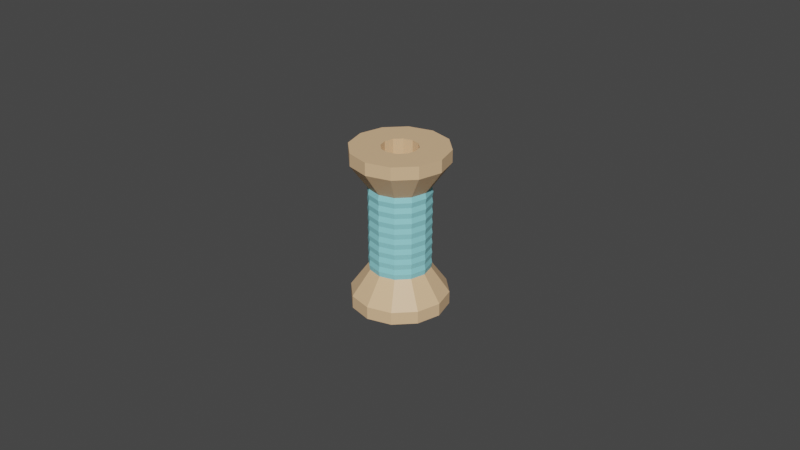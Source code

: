 # Source: BLEND_Environment_Spool.blend  (saved by Blender 2.82.7; exported with 4.5.12 LTS)
import bpy
from mathutils import Matrix  # noqa: F401  (used for matrix-valued properties, if any)

bpy.ops.wm.read_factory_settings(use_empty=True)
scene = bpy.context.scene
scene.name = 'Scene'

# ---- collections
col_collection = bpy.data.collections.new('Collection'); scene.collection.children.link(col_collection)

# ---- materials (node trees are filled in below, after node groups)
mat_spule = bpy.data.materials.new('Spule')
mat_spule.use_transparent_shadow = False
mat_faden = bpy.data.materials.new('Faden')
mat_faden.use_transparent_shadow = False

# ---- material node trees
mat_spule.use_nodes = True; mat_spule.node_tree.nodes.clear()
_N = mat_spule.node_tree.nodes; _L = mat_spule.node_tree.links
n0 = _N.new('ShaderNodeBsdfPrincipled'); n0.name = 'Principled BSDF'; n0.location = (10, 300)
n0.distribution = 'GGX'
n0.subsurface_method = 'RANDOM_WALK_SKIN'
n0.inputs[0].default_value = (0.8, 0.5238, 0.2968, 1.0)
n0.inputs[3].default_value = 1.45
n0.inputs[27].default_value = (0.0, 0.0, 0.0, 1.0)
n0.inputs[28].default_value = 1.0
n1 = _N.new('ShaderNodeOutputMaterial'); n1.name = 'Material Output'; n1.location = (300, 300)
_L.new(n0.outputs[0], n1.inputs[0])
n1.is_active_output = True
mat_faden.use_nodes = True; mat_faden.node_tree.nodes.clear()
_N = mat_faden.node_tree.nodes; _L = mat_faden.node_tree.links
n0 = _N.new('ShaderNodeBsdfPrincipled'); n0.name = 'Principled BSDF'; n0.location = (10, 300)
n0.distribution = 'GGX'
n0.subsurface_method = 'RANDOM_WALK_SKIN'
n0.inputs[0].default_value = (0.2948, 0.7546, 0.8, 1.0)
n0.inputs[3].default_value = 1.45
n0.inputs[27].default_value = (0.0, 0.0, 0.0, 1.0)
n0.inputs[28].default_value = 1.0
n1 = _N.new('ShaderNodeOutputMaterial'); n1.name = 'Material Output'; n1.location = (300, 300)
_L.new(n0.outputs[0], n1.inputs[0])
n1.is_active_output = True

# ---- world
world_world = bpy.data.worlds.new('World'); scene.world = world_world
world_world.use_nodes = True; world_world.node_tree.nodes.clear()
_N = world_world.node_tree.nodes; _L = world_world.node_tree.links
n0 = _N.new('ShaderNodeOutputWorld'); n0.name = 'World Output'; n0.location = (300, 300)
n1 = _N.new('ShaderNodeBackground'); n1.name = 'Background'; n1.location = (10, 300)
n1.inputs[0].default_value = (0.05088, 0.05088, 0.05088, 1.0)
_L.new(n1.outputs[0], n0.inputs[0])
n0.is_active_output = True
world_world.color = (0.05088, 0.05088, 0.05088)
world_world.use_sun_shadow = False
world_world.sun_shadow_jitter_overblur = 0.0

# ---- meshes
me_cone_001 = bpy.data.meshes.new('Cone.001')
me_cone_001.from_pydata([(5.12e-11, 0.009375, -0.01316), (-6.39e-10, 0.015, -0.02105), (-0.004687, 0.008119, -0.01316), (-0.0075, 0.01299, -0.02105), (-0.008119, 0.004688, -0.01316), (-0.01299, 0.0075, -0.02105), (-0.009375, -2.206e-10, -0.01316), (-0.015, -4.665e-10, -0.02105), (-0.008119, -0.004688, -0.01316), (-0.01299, -0.0075, -0.02105), (-0.004688, -0.008119, -0.01316), (-0.0075, -0.01299, -0.02105), (8.708e-10, -0.009375, -0.01316), (6.724e-10, -0.015, -0.02105), (0.004687, -0.008119, -0.01316), (0.0075, -0.01299, -0.02105), (0.008119, -0.004687, -0.01316), (0.01299, -0.0075, -0.02105), (0.009375, 3.01e-10, -0.01316), (0.015, 3.68e-10, -0.02105), (0.008119, 0.004687, -0.01316), (0.01299, 0.0075, -0.02105), (0.004688, 0.008119, -0.01316), (0.0075, 0.01299, -0.02105), (-9.841e-10, 0.015, -0.025), (-0.0075, 0.01299, -0.025), (-0.01299, 0.0075, -0.025), (-0.015, -4.665e-10, -0.025), (-0.01299, -0.0075, -0.025), (-0.0075, -0.01299, -0.025), (3.273e-10, -0.015, -0.025), (0.0075, -0.01299, -0.025), (0.01299, -0.0075, -0.025), (0.015, 3.68e-10, -0.025), (0.01299, 0.0075, -0.025), (0.0075, 0.01299, -0.025), (5.12e-11, 0.005625, -0.01316), (-0.004871, 0.002812, -0.01316), (-0.002813, 0.004871, -0.01316), (-4.406e-10, -0.005625, -0.01316), (-0.004871, -0.002812, -0.01316), (-0.002812, -0.004871, -0.01316), (0.005625, -5.67e-11, -0.01316), (0.004871, 0.002812, -0.01316), (0.004871, -0.002813, -0.01316), (0.002813, -0.004871, -0.01316), (0.002812, 0.004871, -0.01316), (-0.005625, 2.563e-10, -0.01316), (0.005625, -5.67e-11, -0.025), (0.004871, -0.002813, -0.025), (0.004871, 0.002812, -0.025), (0.002812, -0.004871, -0.025), (0.002812, 0.004871, -0.025), (-0.002813, -0.004871, -0.025), (-0.005625, 2.563e-10, -0.025), (-0.004871, -0.002812, -0.025), (-0.004871, 0.002812, -0.025), (-0.002813, 0.004871, -0.025), (-9.841e-10, 0.005625, -0.025), (-1.476e-09, -0.005625, -0.025), (4.667e-10, 0.009375, 0.01316), (6.652e-10, 0.015, 0.02105), (0.004687, 0.008119, 0.01316), (0.0075, 0.01299, 0.02105), (0.008119, 0.004688, 0.01316), (0.01299, 0.0075, 0.02105), (0.009375, -2.206e-10, 0.01316), (0.015, -4.665e-10, 0.02105), (0.008119, -0.004688, 0.01316), (0.01299, -0.0075, 0.02105), (0.004688, -0.008119, 0.01316), (0.0075, -0.01299, 0.02105), (-3.528e-10, -0.009375, 0.01316), (-6.462e-10, -0.015, 0.02105), (-0.004687, -0.008119, 0.01316), (-0.0075, -0.01299, 0.02105), (-0.008119, -0.004687, 0.01316), (-0.01299, -0.0075, 0.02105), (-0.009375, 3.01e-10, 0.01316), (-0.015, 3.68e-10, 0.02105), (-0.008119, 0.004687, 0.01316), (-0.01299, 0.0075, 0.02105), (-0.004688, 0.008119, 0.01316), (-0.0075, 0.01299, 0.02105), (7.644e-10, 0.015, 0.025), (0.0075, 0.01299, 0.025), (0.01299, 0.0075, 0.025), (0.015, -4.665e-10, 0.025), (0.01299, -0.0075, 0.025), (0.0075, -0.01299, 0.025), (-5.47e-10, -0.015, 0.025), (-0.0075, -0.01299, 0.025), (-0.01299, -0.0075, 0.025), (-0.015, 3.68e-10, 0.025), (-0.01299, 0.0075, 0.025), (-0.0075, 0.01299, 0.025), (4.667e-10, 0.005625, 0.01316), (0.004871, 0.002812, 0.01316), (0.002813, 0.004871, 0.01316), (-2.501e-11, -0.005625, 0.01316), (0.004871, -0.002813, 0.01316), (0.002813, -0.004871, 0.01316), (-0.004871, -0.002812, 0.01316), (-0.005625, 2.563e-10, 0.01316), (-0.004871, 0.002812, 0.01316), (-0.002812, -0.004871, 0.01316), (-0.002813, 0.004871, 0.01316), (0.005625, -5.67e-11, 0.01316), (-0.005625, 2.563e-10, 0.025), (-0.004871, -0.002812, 0.025), (-0.004871, 0.002812, 0.025), (-0.002812, -0.004871, 0.025), (-0.002813, 0.004871, 0.025), (0.002813, -0.004871, 0.025), (0.005625, -5.67e-11, 0.025), (0.004871, -0.002813, 0.025), (0.004871, 0.002812, 0.025), (0.002813, 0.004871, 0.025), (7.644e-10, 0.005625, 0.025), (2.726e-10, -0.005625, 0.025), (-1.947e-10, 0.009375, -0.01316), (0.004687, 0.008119, -0.01316), (0.004687, 0.008119, 0.01316), (0.008119, 0.004688, -0.01316), (0.008119, 0.004688, 0.01316), (0.009375, -2.206e-10, -0.01316), (0.009375, -2.206e-10, 0.01316), (0.008119, -0.004688, -0.01316), (0.008119, -0.004688, 0.01316), (0.004688, -0.008119, -0.01316), (0.004688, -0.008119, 0.01316), (-1.014e-09, -0.009375, -0.01316), (-3.528e-10, -0.009375, 0.01316), (-0.004687, -0.008119, -0.01316), (-0.004687, -0.008119, 0.01316), (-0.008119, -0.004687, -0.01316), (-0.008119, -0.004687, 0.01316), (-0.009375, 3.01e-10, -0.01316), (-0.009375, 3.01e-10, 0.01316), (-0.008119, 0.004687, -0.01316), (-0.008119, 0.004687, 0.01316), (-0.004688, 0.008119, -0.01316), (-0.004688, 0.008119, 0.01316), (4.667e-10, 0.009375, 0.01316), (0.009375, -2.206e-10, 7.023e-09), (-0.004688, 0.008119, 7.272e-09), (0.004687, 0.008119, 6.453e-09), (-0.009375, 3.01e-10, 6.702e-09), (-6.836e-10, -0.009375, 6.862e-09), (-0.004687, -0.008119, 7.272e-09), (-0.008119, -0.004687, 6.592e-09), (0.004688, -0.008119, 6.453e-09), (-0.008119, 0.004687, 6.592e-09), (0.008119, -0.004688, 7.133e-09), (0.008119, 0.004688, 7.133e-09), (1.36e-10, 0.009375, 6.862e-09), (3.014e-10, 0.009375, 0.006579), (0.009375, -2.206e-10, 0.006579), (-0.004688, 0.008119, 0.006579), (0.004687, 0.008119, 0.006579), (-0.009375, 3.01e-10, 0.006579), (-5.182e-10, -0.009375, 0.006579), (-0.004687, -0.008119, 0.006579), (-0.008119, -0.004687, 0.006579), (0.004688, -0.008119, 0.006579), (-0.008119, 0.004687, 0.006579), (0.008119, -0.004688, 0.006579), (0.008119, 0.004688, 0.006579), (0.009375, -2.206e-10, -0.006579), (-0.004688, 0.008119, -0.006579), (0.004687, 0.008119, -0.006579), (-0.009375, 3.01e-10, -0.006579), (-8.489e-10, -0.009375, -0.006579), (-0.004687, -0.008119, -0.006579), (-0.008119, -0.004687, -0.006579), (0.004688, -0.008119, -0.006579), (-0.008119, 0.004687, -0.006579), (0.008119, -0.004688, -0.006579), (0.008119, 0.004688, -0.006579), (-2.932e-11, 0.009375, -0.006579), (5.335e-11, 0.009375, -0.003289), (0.009375, -2.206e-10, -0.003289), (-0.004688, 0.008119, -0.003289), (0.004687, 0.008119, -0.003289), (-0.009375, 3.01e-10, -0.003289), (-7.662e-10, -0.009375, -0.003289), (-0.004687, -0.008119, -0.003289), (-0.008119, -0.004687, -0.003289), (0.004688, -0.008119, -0.003289), (-0.008119, 0.004687, -0.003289), (0.008119, -0.004688, -0.003289), (0.008119, 0.004688, -0.003289), (0.009375, -2.206e-10, -0.01316), (-0.004688, 0.008119, -0.01316), (0.004687, 0.008119, -0.01316), (-0.009375, 3.01e-10, -0.01316), (-1.014e-09, -0.009375, -0.01316), (-0.004687, -0.008119, -0.01316), (-0.008119, -0.004687, -0.01316), (0.004688, -0.008119, -0.01316), (-0.008119, 0.004687, -0.01316), (0.008119, -0.004688, -0.01316), (0.008119, 0.004688, -0.01316), (-1.947e-10, 0.009375, -0.01316), (0.009375, -2.206e-10, 0.003289), (-0.004688, 0.008119, 0.003289), (0.004687, 0.008119, 0.003289), (-0.009375, 3.01e-10, 0.003289), (-6.009e-10, -0.009375, 0.003289), (-0.004687, -0.008119, 0.003289), (-0.008119, -0.004687, 0.003289), (0.004688, -0.008119, 0.003289), (-0.008119, 0.004687, 0.003289), (0.008119, -0.004688, 0.003289), (0.008119, 0.004688, 0.003289), (2.187e-10, 0.009375, 0.003289), (3.841e-10, 0.009375, 0.009868), (0.009375, -2.206e-10, 0.009868), (-0.004688, 0.008119, 0.009868), (0.004688, 0.008119, 0.009868), (-0.009375, 3.01e-10, 0.009868), (-4.355e-10, -0.009375, 0.009868), (-0.004687, -0.008119, 0.009868), (-0.008119, -0.004687, 0.009868), (0.004688, -0.008119, 0.009868), (-0.008119, 0.004687, 0.009868), (0.008119, -0.004688, 0.009868), (0.008119, 0.004688, 0.009868), (-1.12e-10, 0.009375, -0.009868), (0.009375, -2.206e-10, -0.009868), (-0.004688, 0.008119, -0.009868), (0.004687, 0.008119, -0.009868), (-0.009375, 3.01e-10, -0.009868), (-9.316e-10, -0.009375, -0.009868), (-0.004688, -0.008119, -0.009868), (-0.008119, -0.004687, -0.009868), (0.004687, -0.008119, -0.009868), (-0.008119, 0.004687, -0.009868), (0.008119, -0.004688, -0.009868), (0.008119, 0.004688, -0.009868), (1.181e-10, 0.009625, -0.008224), (0.009625, -2.389e-10, -0.008224), (-0.004813, 0.008336, -0.008224), (0.004813, 0.008336, -0.008224), (-0.009625, 2.817e-10, -0.008224), (-1.063e-09, -0.009625, -0.008224), (-0.004813, -0.008336, -0.008224), (-0.008336, -0.004813, -0.008224), (0.004813, -0.008336, -0.008224), (-0.008336, 0.004813, -0.008224), (0.008336, -0.004813, -0.008224), (0.008336, 0.004813, -0.008224), (0.009635, -2.396e-10, -0.01151), (-0.004817, 0.008344, -0.01151), (0.004817, 0.008344, -0.01151), (-0.009635, 2.81e-10, -0.01151), (-1.103e-09, -0.009635, -0.01151), (-0.004817, -0.008344, -0.01151), (-0.008344, -0.004817, -0.01151), (0.004817, -0.008344, -0.01151), (-0.008344, 0.004817, -0.01151), (0.008344, -0.004817, -0.01151), (0.008344, 0.004817, -0.01151), (9.121e-11, 0.009635, -0.01151), (0.00964, -2.4e-10, -0.004934), (-0.00482, 0.008348, -0.004934), (0.00482, 0.008348, -0.004934), (-0.00964, 2.806e-10, -0.004934), (-1.04e-09, -0.00964, -0.004934), (-0.00482, -0.008348, -0.004934), (-0.008348, -0.00482, -0.004934), (0.00482, -0.008348, -0.004934), (-0.008348, 0.00482, -0.004934), (0.008348, -0.00482, -0.004934), (0.008348, 0.00482, -0.004934), (2.355e-10, 0.00964, -0.004934), (2.966e-10, 0.009628, -0.001645), (0.009628, -2.392e-10, -0.001645), (-0.004814, 0.008338, -0.001645), (0.004814, 0.008338, -0.001645), (-0.009628, 2.815e-10, -0.001645), (-9.946e-10, -0.009628, -0.001645), (-0.004814, -0.008338, -0.001645), (-0.008338, -0.004814, -0.001645), (0.004814, -0.008338, -0.001645), (-0.008338, 0.004814, -0.001645), (0.008338, -0.004814, -0.001645), (0.008338, 0.004814, -0.001645), (0.009606, -2.376e-10, 0.001645), (-0.004803, 0.008319, 0.001645), (0.004803, 0.008319, 0.001645), (-0.009606, 2.832e-10, 0.001645), (-7.709e-10, -0.009606, 0.001645), (-0.004803, -0.008319, 0.001645), (-0.008319, -0.004803, 0.001645), (0.004803, -0.008319, 0.001645), (-0.008319, 0.004803, 0.001645), (0.008319, -0.004803, 0.001645), (0.008319, 0.004803, 0.001645), (3.826e-10, 0.009606, 0.001645), (4.553e-10, 0.009654, 0.004934), (0.009654, -2.41e-10, 0.004934), (-0.004827, 0.00836, 0.004934), (0.004827, 0.00836, 0.004934), (-0.009654, 2.795e-10, 0.004934), (-7.668e-10, -0.009654, 0.004934), (-0.004827, -0.00836, 0.004934), (-0.00836, -0.004827, 0.004934), (0.004827, -0.00836, 0.004934), (-0.00836, 0.004827, 0.004934), (0.00836, -0.004827, 0.004934), (0.00836, 0.004827, 0.004934), (0.009659, -2.414e-10, 0.008224), (-0.004829, 0.008365, 0.008224), (0.004829, 0.008365, 0.008224), (-0.009659, 2.792e-10, 0.008224), (-7.408e-10, -0.009659, 0.008224), (-0.004829, -0.008365, 0.008224), (-0.008365, -0.004829, 0.008224), (0.004829, -0.008365, 0.008224), (-0.008365, 0.004829, 0.008224), (0.008365, -0.004829, 0.008224), (0.008365, 0.004829, 0.008224), (5.671e-10, 0.009659, 0.008224), (6.187e-10, 0.009695, 0.01151), (0.009695, -2.441e-10, 0.01151), (-0.004847, 0.008396, 0.01151), (0.004847, 0.008396, 0.01151), (-0.009695, 2.764e-10, 0.01151), (-7.519e-10, -0.009695, 0.01151), (-0.004847, -0.008396, 0.01151), (-0.008396, -0.004847, 0.01151), (0.004847, -0.008396, 0.01151), (-0.008396, 0.004847, 0.01151), (0.008396, -0.004847, 0.01151), (0.008396, 0.004847, 0.01151)], [], [(0, 1, 3, 2), (2, 3, 5, 4), (4, 5, 7, 6), (6, 7, 9, 8), (8, 9, 11, 10), (10, 11, 13, 12), (12, 13, 15, 14), (14, 15, 17, 16), (16, 17, 19, 18), (18, 19, 21, 20), (17, 15, 31, 32), (20, 21, 23, 22), (22, 23, 1, 0), (38, 2, 4, 6, 8, 10, 12, 14, 45, 39, 41, 40, 47, 37), (45, 14, 16, 18, 20, 22, 0, 2, 38, 36, 46, 43, 42, 44), (50, 34, 33, 32, 31, 30, 29, 28, 27, 26, 56, 54, 55, 53, 59, 51, 49, 48), (56, 26, 25, 24, 35, 34, 50, 52, 58, 57), (15, 13, 30, 31), (13, 11, 29, 30), (11, 9, 28, 29), (9, 7, 27, 28), (1, 23, 35, 24), (3, 1, 24, 25), (7, 5, 26, 27), (23, 21, 34, 35), (5, 3, 25, 26), (21, 19, 33, 34), (19, 17, 32, 33), (52, 46, 36, 58), (50, 43, 46, 52), (48, 42, 43, 50), (49, 44, 42, 48), (45, 44, 49, 51), (39, 45, 51, 59), (41, 39, 59, 53), (40, 41, 53, 55), (47, 40, 55, 54), (37, 47, 54, 56), (38, 37, 56, 57), (58, 36, 38, 57), (60, 61, 63, 62), (62, 63, 65, 64), (64, 65, 67, 66), (66, 67, 69, 68), (68, 69, 71, 70), (70, 71, 73, 72), (72, 73, 75, 74), (74, 75, 77, 76), (76, 77, 79, 78), (78, 79, 81, 80), (77, 75, 91, 92), (80, 81, 83, 82), (82, 83, 61, 60), (98, 62, 64, 66, 68, 70, 72, 74, 105, 99, 101, 100, 107, 97), (105, 74, 76, 78, 80, 82, 60, 62, 98, 96, 106, 104, 103, 102), (110, 94, 93, 92, 91, 90, 89, 88, 87, 86, 116, 114, 115, 113, 119, 111, 109, 108), (116, 86, 85, 84, 95, 94, 110, 112, 118, 117), (75, 73, 90, 91), (73, 71, 89, 90), (71, 69, 88, 89), (69, 67, 87, 88), (61, 83, 95, 84), (63, 61, 84, 85), (67, 65, 86, 87), (83, 81, 94, 95), (65, 63, 85, 86), (81, 79, 93, 94), (79, 77, 92, 93), (118, 96, 98, 117), (117, 98, 97, 116), (97, 107, 114, 116), (107, 100, 115, 114), (100, 101, 113, 115), (101, 99, 119, 113), (99, 105, 111, 119), (111, 105, 102, 109), (109, 102, 103, 108), (108, 103, 104, 110), (110, 104, 106, 112), (112, 106, 96, 118), (324, 143, 122, 327), (327, 122, 124, 335), (335, 124, 126, 325), (325, 126, 128, 334), (334, 128, 130, 332), (332, 130, 132, 329), (329, 132, 134, 330), (330, 134, 136, 331), (331, 136, 138, 328), (328, 138, 140, 333), (122, 143, 142, 140, 138, 136, 134, 132, 130, 128, 126, 124), (333, 140, 142, 326), (326, 142, 143, 324), (120, 121, 123, 125, 127, 129, 131, 133, 135, 137, 139, 141), (278, 145, 155, 276), (285, 152, 145, 278), (280, 147, 152, 285), (283, 150, 147, 280), (282, 149, 150, 283), (281, 148, 149, 282), (284, 151, 148, 281), (286, 153, 151, 284), (277, 144, 153, 286), (287, 154, 144, 277), (279, 146, 154, 287), (276, 155, 146, 279), (302, 158, 156, 300), (309, 165, 158, 302), (304, 160, 165, 309), (307, 163, 160, 304), (306, 162, 163, 307), (305, 161, 162, 306), (308, 164, 161, 305), (310, 166, 164, 308), (301, 157, 166, 310), (311, 167, 157, 301), (303, 159, 167, 311), (300, 156, 159, 303), (240, 179, 170, 243), (243, 170, 178, 251), (251, 178, 168, 241), (241, 168, 177, 250), (250, 177, 175, 248), (248, 175, 172, 245), (245, 172, 173, 246), (246, 173, 174, 247), (247, 174, 171, 244), (244, 171, 176, 249), (249, 176, 169, 242), (242, 169, 179, 240), (275, 180, 183, 266), (266, 183, 191, 274), (274, 191, 181, 264), (264, 181, 190, 273), (273, 190, 188, 271), (271, 188, 185, 268), (268, 185, 186, 269), (269, 186, 187, 270), (270, 187, 184, 267), (267, 184, 189, 272), (272, 189, 182, 265), (265, 182, 180, 275), (141, 193, 203, 120), (139, 200, 193, 141), (137, 195, 200, 139), (135, 198, 195, 137), (133, 197, 198, 135), (131, 196, 197, 133), (129, 199, 196, 131), (127, 201, 199, 129), (125, 192, 201, 127), (123, 202, 192, 125), (121, 194, 202, 123), (120, 203, 194, 121), (299, 215, 206, 290), (290, 206, 214, 298), (298, 214, 204, 288), (288, 204, 213, 297), (297, 213, 211, 295), (295, 211, 208, 292), (292, 208, 209, 293), (293, 209, 210, 294), (294, 210, 207, 291), (291, 207, 212, 296), (296, 212, 205, 289), (289, 205, 215, 299), (313, 218, 216, 323), (320, 225, 218, 313), (315, 220, 225, 320), (318, 223, 220, 315), (317, 222, 223, 318), (316, 221, 222, 317), (319, 224, 221, 316), (321, 226, 224, 319), (312, 217, 226, 321), (322, 227, 217, 312), (314, 219, 227, 322), (323, 216, 219, 314), (253, 230, 228, 263), (260, 237, 230, 253), (255, 232, 237, 260), (258, 235, 232, 255), (257, 234, 235, 258), (256, 233, 234, 257), (259, 236, 233, 256), (261, 238, 236, 259), (252, 229, 238, 261), (262, 239, 229, 252), (254, 231, 239, 262), (263, 228, 231, 254), (230, 242, 240, 228), (237, 249, 242, 230), (232, 244, 249, 237), (235, 247, 244, 232), (234, 246, 247, 235), (233, 245, 246, 234), (236, 248, 245, 233), (238, 250, 248, 236), (229, 241, 250, 238), (239, 251, 241, 229), (231, 243, 251, 239), (228, 240, 243, 231), (203, 263, 254, 194), (194, 254, 262, 202), (202, 262, 252, 192), (192, 252, 261, 201), (201, 261, 259, 199), (199, 259, 256, 196), (196, 256, 257, 197), (197, 257, 258, 198), (198, 258, 255, 195), (195, 255, 260, 200), (200, 260, 253, 193), (193, 253, 263, 203), (169, 265, 275, 179), (176, 272, 265, 169), (171, 267, 272, 176), (174, 270, 267, 171), (173, 269, 270, 174), (172, 268, 269, 173), (175, 271, 268, 172), (177, 273, 271, 175), (168, 264, 273, 177), (178, 274, 264, 168), (170, 266, 274, 178), (179, 275, 266, 170), (180, 276, 279, 183), (183, 279, 287, 191), (191, 287, 277, 181), (181, 277, 286, 190), (190, 286, 284, 188), (188, 284, 281, 185), (185, 281, 282, 186), (186, 282, 283, 187), (187, 283, 280, 184), (184, 280, 285, 189), (189, 285, 278, 182), (182, 278, 276, 180), (145, 289, 299, 155), (152, 296, 289, 145), (147, 291, 296, 152), (150, 294, 291, 147), (149, 293, 294, 150), (148, 292, 293, 149), (151, 295, 292, 148), (153, 297, 295, 151), (144, 288, 297, 153), (154, 298, 288, 144), (146, 290, 298, 154), (155, 299, 290, 146), (215, 300, 303, 206), (206, 303, 311, 214), (214, 311, 301, 204), (204, 301, 310, 213), (213, 310, 308, 211), (211, 308, 305, 208), (208, 305, 306, 209), (209, 306, 307, 210), (210, 307, 304, 207), (207, 304, 309, 212), (212, 309, 302, 205), (205, 302, 300, 215), (156, 323, 314, 159), (159, 314, 322, 167), (167, 322, 312, 157), (157, 312, 321, 166), (166, 321, 319, 164), (164, 319, 316, 161), (161, 316, 317, 162), (162, 317, 318, 163), (163, 318, 315, 160), (160, 315, 320, 165), (165, 320, 313, 158), (158, 313, 323, 156), (218, 326, 324, 216), (225, 333, 326, 218), (220, 328, 333, 225), (223, 331, 328, 220), (222, 330, 331, 223), (221, 329, 330, 222), (224, 332, 329, 221), (226, 334, 332, 224), (217, 325, 334, 226), (227, 335, 325, 217), (219, 327, 335, 227), (216, 324, 327, 219)])
me_cone_001.polygons.foreach_set('material_index', [0, 0, 0, 0, 0, 0, 0, 0, 0, 0, 0, 0, 0, 0, 0, 0, 0, 0, 0, 0, 0, 0, 0, 0, 0, 0, 0, 0, 0, 0, 0, 0, 0, 0, 0, 0, 0, 0, 0, 0, 0, 0, 0, 0, 0, 0, 0, 0, 0, 0, 0, 0, 0, 0, 0, 0, 0, 0, 0, 0, 0, 0, 0, 0, 0, 0, 0, 0, 0, 0, 0, 0, 0, 0, 0, 0, 0, 0, 0, 0, 1, 1, 1, 1, 1, 1, 1, 1, 1, 1, 0, 1, 1, 0, 1, 1, 1, 1, 1, 1, 1, 1, 1, 1, 1, 1, 1, 1, 1, 1, 1, 1, 1, 1, 1, 1, 1, 1, 1, 1, 1, 1, 1, 1, 1, 1, 1, 1, 1, 1, 1, 1, 1, 1, 1, 1, 1, 1, 1, 1, 1, 1, 1, 1, 1, 1, 0, 0, 0, 0, 0, 0, 0, 0, 1, 1, 1, 1, 1, 1, 1, 1, 1, 1, 1, 1, 1, 1, 1, 1, 1, 1, 1, 1, 1, 1, 1, 1, 1, 1, 1, 1, 1, 1, 1, 1, 1, 1, 1, 1, 1, 1, 1, 1, 1, 1, 1, 1, 1, 1, 1, 1, 1, 1, 1, 1, 1, 1, 1, 1, 1, 1, 1, 1, 1, 1, 1, 1, 1, 1, 1, 1, 1, 1, 1, 1, 1, 1, 1, 1, 1, 1, 1, 1, 1, 1, 1, 1, 1, 1, 1, 1, 1, 1, 1, 1, 1, 1, 1, 1, 1, 1, 1, 1, 1, 1, 1, 1, 1, 1, 1, 1, 1, 1, 1, 1, 1, 1, 1, 1, 1, 1, 1, 1, 1, 1, 1, 1, 1, 1, 1, 1, 1, 1, 1, 1])
_uv = me_cone_001.uv_layers.new(name='UVMap')
_uv.uv.foreach_set('vector', [1.0, 0.5, 1.0, 1.0, 0.9167, 1.0, 0.9167, 0.5, 0.9167, 0.5, 0.9167, 1.0, 0.8333, 1.0, 0.8333, 0.5, 0.8333, 0.5, 0.8333, 1.0, 0.75, 1.0, 0.75, 0.5, 0.75, 0.5, 0.75, 1.0, 0.6667, 1.0, 0.6667, 0.5, 0.6667, 0.5, 0.6667, 1.0, 0.5833, 1.0, 0.5833, 0.5, 0.5833, 0.5, 0.5833, 1.0, 0.5, 1.0, 0.5, 0.5, 0.5, 0.5, 0.5, 1.0, 0.4167, 1.0, 0.4167, 0.5, 0.4167, 0.5, 0.4167, 1.0, 0.3333, 1.0, 0.3333, 0.5, 0.3333, 0.5, 0.3333, 1.0, 0.25, 1.0, 0.25, 0.5, 0.25, 0.5, 0.25, 1.0, 0.1667, 1.0, 0.1667, 0.5, 0.3333, 1.0, 0.4167, 1.0, 0.4167, 1.0, 0.3333, 1.0, 0.1667, 0.5, 0.1667, 1.0, 0.08333, 1.0, 0.08333, 0.5, 0.08333, 0.5, 0.08333, 1.0, 7.451e-08, 1.0, 7.451e-08, 0.5, 0.822, 0.3747, 0.87, 0.4578, 0.9578, 0.37, 0.99, 0.25, 0.9578, 0.13, 0.87, 0.04215, 0.75, 0.01, 0.63, 0.04215, 0.678, 0.1253, 0.75, 0.106, 0.822, 0.1253, 0.8747, 0.178, 0.894, 0.25, 0.8747, 0.322, 0.678, 0.1253, 0.63, 0.04215, 0.5422, 0.13, 0.51, 0.25, 0.5422, 0.37, 0.63, 0.4578, 0.75, 0.49, 0.87, 0.4578, 0.822, 0.3747, 0.75, 0.394, 0.678, 0.3747, 0.6253, 0.322, 0.606, 0.25, 0.6253, 0.178, 0.1721, 0.295, 0.04215, 0.37, 0.01, 0.25, 0.04215, 0.13, 0.13, 0.04215, 0.25, 0.01, 0.37, 0.04215, 0.4578, 0.13, 0.49, 0.25, 0.4578, 0.37, 0.3279, 0.295, 0.34, 0.25, 0.3279, 0.205, 0.295, 0.1721, 0.25, 0.16, 0.205, 0.1721, 0.1721, 0.205, 0.16, 0.25, 0.3279, 0.295, 0.4578, 0.37, 0.37, 0.4578, 0.25, 0.49, 0.13, 0.4578, 0.04215, 0.37, 0.1721, 0.295, 0.205, 0.3279, 0.25, 0.34, 0.295, 0.3279, 0.4167, 1.0, 0.5, 1.0, 0.5, 1.0, 0.4167, 1.0, 0.5, 1.0, 0.5833, 1.0, 0.5833, 1.0, 0.5, 1.0, 0.5833, 1.0, 0.6667, 1.0, 0.6667, 1.0, 0.5833, 1.0, 0.6667, 1.0, 0.75, 1.0, 0.75, 1.0, 0.6667, 1.0, 7.451e-08, 1.0, 0.08333, 1.0, 0.08333, 1.0, 7.451e-08, 1.0, 0.9167, 1.0, 1.0, 1.0, 1.0, 1.0, 0.9167, 1.0, 0.75, 1.0, 0.8333, 1.0, 0.8333, 1.0, 0.75, 1.0, 0.08333, 1.0, 0.1667, 1.0, 0.1667, 1.0, 0.08333, 1.0, 0.8333, 1.0, 0.9167, 1.0, 0.9167, 1.0, 0.8333, 1.0, 0.1667, 1.0, 0.25, 1.0, 0.25, 1.0, 0.1667, 1.0, 0.25, 1.0, 0.3333, 1.0, 0.3333, 1.0, 0.25, 1.0, 0.9167, 0.5125, 0.9167, 0.625, 1.0, 0.625, 1.0, 0.5125, 0.9167, 0.5125, 0.9167, 0.625, 0.9167, 0.625, 0.9167, 0.5125, 0.75, 0.5125, 0.75, 0.625, 0.8333, 0.625, 0.8333, 0.5125, 0.6667, 0.5125, 0.6667, 0.625, 0.75, 0.625, 0.75, 0.5125, 0.6667, 0.625, 0.6667, 0.625, 0.6667, 0.5125, 0.6667, 0.5125, 0.5, 0.625, 0.5833, 0.625, 0.5833, 0.5125, 0.5, 0.5125, 0.4167, 0.625, 0.5, 0.625, 0.5, 0.5125, 0.4167, 0.5125, 0.4167, 0.625, 0.4167, 0.625, 0.4167, 0.5125, 0.4167, 0.5125, 0.25, 0.625, 0.3333, 0.625, 0.3333, 0.5125, 0.25, 0.5125, 0.1667, 0.625, 0.25, 0.625, 0.25, 0.5125, 0.1667, 0.5125, 0.1667, 0.625, 0.1667, 0.625, 0.1667, 0.5125, 0.1667, 0.5125, 7.451e-08, 0.5125, 7.451e-08, 0.625, 0.08333, 0.625, 0.08333, 0.5125, 1.0, 0.5, 1.0, 1.0, 0.9167, 1.0, 0.9167, 0.5, 0.9167, 0.5, 0.9167, 1.0, 0.8333, 1.0, 0.8333, 0.5, 0.8333, 0.5, 0.8333, 1.0, 0.75, 1.0, 0.75, 0.5, 0.75, 0.5, 0.75, 1.0, 0.6667, 1.0, 0.6667, 0.5, 0.6667, 0.5, 0.6667, 1.0, 0.5833, 1.0, 0.5833, 0.5, 0.5833, 0.5, 0.5833, 1.0, 0.5, 1.0, 0.5, 0.5, 0.5, 0.5, 0.5, 1.0, 0.4167, 1.0, 0.4167, 0.5, 0.4167, 0.5, 0.4167, 1.0, 0.3333, 1.0, 0.3333, 0.5, 0.3333, 0.5, 0.3333, 1.0, 0.25, 1.0, 0.25, 0.5, 0.25, 0.5, 0.25, 1.0, 0.1667, 1.0, 0.1667, 0.5, 0.3333, 1.0, 0.4167, 1.0, 0.4167, 1.0, 0.3333, 1.0, 0.1667, 0.5, 0.1667, 1.0, 0.08333, 1.0, 0.08333, 0.5, 0.08333, 0.5, 0.08333, 1.0, 7.451e-08, 1.0, 7.451e-08, 0.5, 0.822, 0.3747, 0.87, 0.4578, 0.9578, 0.37, 0.99, 0.25, 0.9578, 0.13, 0.87, 0.04215, 0.75, 0.01, 0.63, 0.04215, 0.678, 0.1253, 0.75, 0.106, 0.822, 0.1253, 0.8747, 0.178, 0.894, 0.25, 0.8747, 0.322, 0.678, 0.1253, 0.63, 0.04215, 0.5422, 0.13, 0.51, 0.25, 0.5422, 0.37, 0.63, 0.4578, 0.75, 0.49, 0.87, 0.4578, 0.822, 0.3747, 0.75, 0.394, 0.678, 0.3747, 0.6253, 0.322, 0.606, 0.25, 0.6253, 0.178, 0.1721, 0.295, 0.04215, 0.37, 0.01, 0.25, 0.04215, 0.13, 0.13, 0.04215, 0.25, 0.01, 0.37, 0.04215, 0.4578, 0.13, 0.49, 0.25, 0.4578, 0.37, 0.3279, 0.295, 0.34, 0.25, 0.3279, 0.205, 0.295, 0.1721, 0.25, 0.16, 0.205, 0.1721, 0.1721, 0.205, 0.16, 0.25, 0.3279, 0.295, 0.4578, 0.37, 0.37, 0.4578, 0.25, 0.49, 0.13, 0.4578, 0.04215, 0.37, 0.1721, 0.295, 0.205, 0.3279, 0.25, 0.34, 0.295, 0.3279, 0.4167, 1.0, 0.5, 1.0, 0.5, 1.0, 0.4167, 1.0, 0.5, 1.0, 0.5833, 1.0, 0.5833, 1.0, 0.5, 1.0, 0.5833, 1.0, 0.6667, 1.0, 0.6667, 1.0, 0.5833, 1.0, 0.6667, 1.0, 0.75, 1.0, 0.75, 1.0, 0.6667, 1.0, 7.451e-08, 1.0, 0.08333, 1.0, 0.08333, 1.0, 7.451e-08, 1.0, 0.9167, 1.0, 1.0, 1.0, 1.0, 1.0, 0.9167, 1.0, 0.75, 1.0, 0.8333, 1.0, 0.8333, 1.0, 0.75, 1.0, 0.08333, 1.0, 0.1667, 1.0, 0.1667, 1.0, 0.08333, 1.0, 0.8333, 1.0, 0.9167, 1.0, 0.9167, 1.0, 0.8333, 1.0, 0.1667, 1.0, 0.25, 1.0, 0.25, 1.0, 0.1667, 1.0, 0.25, 1.0, 0.3333, 1.0, 0.3333, 1.0, 0.25, 1.0, 1.0, 0.9875, 1.0, 0.875, 0.9167, 0.875, 0.9167, 0.9875, 0.9167, 0.9875, 0.9167, 0.875, 0.8333, 0.875, 0.8333, 0.9875, 0.8333, 0.875, 0.75, 0.875, 0.75, 0.9875, 0.8333, 0.9875, 0.75, 0.875, 0.6667, 0.875, 0.6667, 0.9875, 0.75, 0.9875, 0.6667, 0.875, 0.5833, 0.875, 0.5833, 0.9875, 0.6667, 0.9875, 0.5833, 0.875, 0.5, 0.875, 0.5, 0.9875, 0.5833, 0.9875, 0.5, 0.875, 0.4167, 0.875, 0.4167, 0.9875, 0.5, 0.9875, 0.4167, 0.9875, 0.4167, 0.875, 0.3333, 0.875, 0.3333, 0.9875, 0.3333, 0.9875, 0.3333, 0.875, 0.25, 0.875, 0.25, 0.9875, 0.25, 0.9875, 0.25, 0.875, 0.1667, 0.875, 0.1667, 0.9875, 0.1667, 0.9875, 0.1667, 0.875, 0.08333, 0.875, 0.08333, 0.9875, 0.08333, 0.9875, 0.08333, 0.875, 7.451e-08, 0.875, 7.451e-08, 0.9875, 1.0, 0.9688, 1.0, 1.0, 0.9167, 1.0, 0.9167, 0.9688, 0.9167, 0.9688, 0.9167, 1.0, 0.8333, 1.0, 0.8333, 0.9688, 0.8333, 0.9688, 0.8333, 1.0, 0.75, 1.0, 0.75, 0.9688, 0.75, 0.9688, 0.75, 1.0, 0.6667, 1.0, 0.6667, 0.9688, 0.6667, 0.9688, 0.6667, 1.0, 0.5833, 1.0, 0.5833, 0.9688, 0.5833, 0.9688, 0.5833, 1.0, 0.5, 1.0, 0.5, 0.9688, 0.5, 0.9688, 0.5, 1.0, 0.4167, 1.0, 0.4167, 0.9688, 0.4167, 0.9688, 0.4167, 1.0, 0.3333, 1.0, 0.3333, 0.9688, 0.3333, 0.9688, 0.3333, 1.0, 0.25, 1.0, 0.25, 0.9688, 0.25, 0.9688, 0.25, 1.0, 0.1667, 1.0, 0.1667, 0.9688, 0.37, 0.4578, 0.25, 0.49, 0.13, 0.4578, 0.04215, 0.37, 0.01, 0.25, 0.04215, 0.13, 0.13, 0.04215, 0.25, 0.01, 0.37, 0.04215, 0.4578, 0.13, 0.49, 0.25, 0.4578, 0.37, 0.1667, 0.9688, 0.1667, 1.0, 0.08333, 1.0, 0.08333, 0.9688, 0.08333, 0.9688, 0.08333, 1.0, 7.451e-08, 1.0, 7.451e-08, 0.9688, 0.75, 0.49, 0.87, 0.4578, 0.9578, 0.37, 0.99, 0.25, 0.9578, 0.13, 0.87, 0.04215, 0.75, 0.01, 0.63, 0.04215, 0.5422, 0.13, 0.51, 0.25, 0.5422, 0.37, 0.63, 0.4578, 0.08333, 0.7188, 0.08333, 0.75, 7.451e-08, 0.75, 7.451e-08, 0.7188, 0.1667, 0.7188, 0.1667, 0.75, 0.08333, 0.75, 0.08333, 0.7188, 0.25, 0.7188, 0.25, 0.75, 0.1667, 0.75, 0.1667, 0.7188, 0.3333, 0.7188, 0.3333, 0.75, 0.25, 0.75, 0.25, 0.7188, 0.4167, 0.7188, 0.4167, 0.75, 0.3333, 0.75, 0.3333, 0.7188, 0.5, 0.7188, 0.5, 0.75, 0.4167, 0.75, 0.4167, 0.7188, 0.5833, 0.7187, 0.5833, 0.75, 0.5, 0.75, 0.5, 0.7188, 0.6667, 0.7188, 0.6667, 0.75, 0.5833, 0.75, 0.5833, 0.7187, 0.75, 0.7188, 0.75, 0.75, 0.6667, 0.75, 0.6667, 0.7188, 0.8333, 0.7188, 0.8333, 0.75, 0.75, 0.75, 0.75, 0.7188, 0.9167, 0.7188, 0.9167, 0.75, 0.8333, 0.75, 0.8333, 0.7188, 1.0, 0.7188, 1.0, 0.75, 0.9167, 0.75, 0.9167, 0.7188, 0.08333, 0.8438, 0.08333, 0.875, 7.451e-08, 0.875, 7.451e-08, 0.8438, 0.1667, 0.8437, 0.1667, 0.875, 0.08333, 0.875, 0.08333, 0.8438, 0.25, 0.8437, 0.25, 0.875, 0.1667, 0.875, 0.1667, 0.8437, 0.3333, 0.8438, 0.3333, 0.875, 0.25, 0.875, 0.25, 0.8437, 0.4167, 0.8438, 0.4167, 0.875, 0.3333, 0.875, 0.3333, 0.8438, 0.5, 0.8438, 0.5, 0.875, 0.4167, 0.875, 0.4167, 0.8438, 0.5833, 0.8438, 0.5833, 0.875, 0.5, 0.875, 0.5, 0.8438, 0.6667, 0.8437, 0.6667, 0.875, 0.5833, 0.875, 0.5833, 0.8438, 0.75, 0.8437, 0.75, 0.875, 0.6667, 0.875, 0.6667, 0.8437, 0.8333, 0.8438, 0.8333, 0.875, 0.75, 0.875, 0.75, 0.8437, 0.9167, 0.8438, 0.9167, 0.875, 0.8333, 0.875, 0.8333, 0.8438, 1.0, 0.8438, 1.0, 0.875, 0.9167, 0.875, 0.9167, 0.8438, 1.0, 0.5938, 1.0, 0.625, 0.9167, 0.625, 0.9167, 0.5938, 0.9167, 0.5938, 0.9167, 0.625, 0.8333, 0.625, 0.8333, 0.5938, 0.8333, 0.5938, 0.8333, 0.625, 0.75, 0.625, 0.75, 0.5938, 0.75, 0.5938, 0.75, 0.625, 0.6667, 0.625, 0.6667, 0.5938, 0.6667, 0.5938, 0.6667, 0.625, 0.5833, 0.625, 0.5833, 0.5938, 0.5833, 0.5938, 0.5833, 0.625, 0.5, 0.625, 0.5, 0.5938, 0.5, 0.5938, 0.5, 0.625, 0.4167, 0.625, 0.4167, 0.5938, 0.4167, 0.5938, 0.4167, 0.625, 0.3333, 0.625, 0.3333, 0.5938, 0.3333, 0.5938, 0.3333, 0.625, 0.25, 0.625, 0.25, 0.5938, 0.25, 0.5938, 0.25, 0.625, 0.1667, 0.625, 0.1667, 0.5938, 0.1667, 0.5938, 0.1667, 0.625, 0.08333, 0.625, 0.08333, 0.5938, 0.08333, 0.5938, 0.08333, 0.625, 7.451e-08, 0.625, 7.497e-08, 0.5938, 1.0, 0.6562, 1.0, 0.6875, 0.9167, 0.6875, 0.9167, 0.6563, 0.9167, 0.6563, 0.9167, 0.6875, 0.8333, 0.6875, 0.8333, 0.6563, 0.8333, 0.6563, 0.8333, 0.6875, 0.75, 0.6875, 0.75, 0.6562, 0.75, 0.6562, 0.75, 0.6875, 0.6667, 0.6875, 0.6667, 0.6562, 0.6667, 0.6562, 0.6667, 0.6875, 0.5833, 0.6875, 0.5833, 0.6563, 0.5833, 0.6563, 0.5833, 0.6875, 0.5, 0.6875, 0.5, 0.6562, 0.5, 0.6562, 0.5, 0.6875, 0.4167, 0.6875, 0.4167, 0.6562, 0.4167, 0.6562, 0.4167, 0.6875, 0.3333, 0.6875, 0.3333, 0.6563, 0.3333, 0.6563, 0.3333, 0.6875, 0.25, 0.6875, 0.25, 0.6562, 0.25, 0.6562, 0.25, 0.6875, 0.1667, 0.6875, 0.1667, 0.6563, 0.1667, 0.6563, 0.1667, 0.6875, 0.08333, 0.6875, 0.08333, 0.6562, 0.08333, 0.6562, 0.08333, 0.6875, 7.451e-08, 0.6875, 7.451e-08, 0.6562, 0.08333, 0.5, 0.08333, 0.5, 7.637e-08, 0.5, 7.451e-08, 0.5, 0.1667, 0.5, 0.1667, 0.5, 0.08333, 0.5, 0.08333, 0.5, 0.25, 0.5, 0.25, 0.5, 0.1667, 0.5, 0.1667, 0.5, 0.3333, 0.5, 0.3333, 0.5, 0.25, 0.5, 0.25, 0.5, 0.4167, 0.5, 0.4167, 0.5, 0.3333, 0.5, 0.3333, 0.5, 0.5, 0.5, 0.5, 0.5, 0.4167, 0.5, 0.4167, 0.5, 0.5833, 0.5, 0.5833, 0.5, 0.5, 0.5, 0.5, 0.5, 0.6667, 0.5, 0.6667, 0.5, 0.5833, 0.5, 0.5833, 0.5, 0.75, 0.5, 0.75, 0.5, 0.6667, 0.5, 0.6667, 0.5, 0.8333, 0.5, 0.8333, 0.5, 0.75, 0.5, 0.75, 0.5, 0.9167, 0.5, 0.9167, 0.5, 0.8333, 0.5, 0.8333, 0.5, 1.0, 0.5, 1.0, 0.5, 0.9167, 0.5, 0.9167, 0.5, 1.0, 0.7812, 1.0, 0.8125, 0.9167, 0.8125, 0.9167, 0.7813, 0.9167, 0.7813, 0.9167, 0.8125, 0.8333, 0.8125, 0.8333, 0.7812, 0.8333, 0.7812, 0.8333, 0.8125, 0.75, 0.8125, 0.75, 0.7812, 0.75, 0.7812, 0.75, 0.8125, 0.6667, 0.8125, 0.6667, 0.7812, 0.6667, 0.7812, 0.6667, 0.8125, 0.5833, 0.8125, 0.5833, 0.7813, 0.5833, 0.7813, 0.5833, 0.8125, 0.5, 0.8125, 0.5, 0.7812, 0.5, 0.7812, 0.5, 0.8125, 0.4167, 0.8125, 0.4167, 0.7813, 0.4167, 0.7813, 0.4167, 0.8125, 0.3333, 0.8125, 0.3333, 0.7813, 0.3333, 0.7813, 0.3333, 0.8125, 0.25, 0.8125, 0.25, 0.7812, 0.25, 0.7812, 0.25, 0.8125, 0.1667, 0.8125, 0.1667, 0.7813, 0.1667, 0.7813, 0.1667, 0.8125, 0.08333, 0.8125, 0.08333, 0.7812, 0.08333, 0.7812, 0.08333, 0.8125, 7.451e-08, 0.8125, 7.451e-08, 0.7812, 0.08333, 0.9062, 0.08333, 0.9375, 7.451e-08, 0.9375, 7.451e-08, 0.9062, 0.1667, 0.9063, 0.1667, 0.9375, 0.08333, 0.9375, 0.08333, 0.9062, 0.25, 0.9062, 0.25, 0.9375, 0.1667, 0.9375, 0.1667, 0.9063, 0.3333, 0.9062, 0.3333, 0.9375, 0.25, 0.9375, 0.25, 0.9062, 0.4167, 0.9062, 0.4167, 0.9375, 0.3333, 0.9375, 0.3333, 0.9062, 0.5, 0.9063, 0.5, 0.9375, 0.4167, 0.9375, 0.4167, 0.9062, 0.5833, 0.9063, 0.5833, 0.9375, 0.5, 0.9375, 0.5, 0.9063, 0.6667, 0.9062, 0.6667, 0.9375, 0.5833, 0.9375, 0.5833, 0.9063, 0.75, 0.9063, 0.75, 0.9375, 0.6667, 0.9375, 0.6667, 0.9062, 0.8333, 0.9062, 0.8333, 0.9375, 0.75, 0.9375, 0.75, 0.9063, 0.9167, 0.9063, 0.9167, 0.9375, 0.8333, 0.9375, 0.8333, 0.9062, 1.0, 0.9062, 1.0, 0.9375, 0.9167, 0.9375, 0.9167, 0.9063, 0.08333, 0.5313, 0.08333, 0.5625, 7.544e-08, 0.5625, 7.59e-08, 0.5312, 0.1667, 0.5313, 0.1667, 0.5625, 0.08333, 0.5625, 0.08333, 0.5313, 0.25, 0.5312, 0.25, 0.5625, 0.1667, 0.5625, 0.1667, 0.5313, 0.3333, 0.5312, 0.3333, 0.5625, 0.25, 0.5625, 0.25, 0.5312, 0.4167, 0.5312, 0.4167, 0.5625, 0.3333, 0.5625, 0.3333, 0.5312, 0.5, 0.5312, 0.5, 0.5625, 0.4167, 0.5625, 0.4167, 0.5312, 0.5833, 0.5312, 0.5833, 0.5625, 0.5, 0.5625, 0.5, 0.5312, 0.6667, 0.5312, 0.6667, 0.5625, 0.5833, 0.5625, 0.5833, 0.5312, 0.75, 0.5312, 0.75, 0.5625, 0.6667, 0.5625, 0.6667, 0.5312, 0.8333, 0.5312, 0.8333, 0.5625, 0.75, 0.5625, 0.75, 0.5312, 0.9167, 0.5312, 0.9167, 0.5625, 0.8333, 0.5625, 0.8333, 0.5312, 1.0, 0.5312, 1.0, 0.5625, 0.9167, 0.5625, 0.9167, 0.5312, 0.08333, 0.5625, 0.08333, 0.5938, 7.497e-08, 0.5938, 7.544e-08, 0.5625, 0.1667, 0.5625, 0.1667, 0.5938, 0.08333, 0.5938, 0.08333, 0.5625, 0.25, 0.5625, 0.25, 0.5938, 0.1667, 0.5938, 0.1667, 0.5625, 0.3333, 0.5625, 0.3333, 0.5938, 0.25, 0.5938, 0.25, 0.5625, 0.4167, 0.5625, 0.4167, 0.5938, 0.3333, 0.5938, 0.3333, 0.5625, 0.5, 0.5625, 0.5, 0.5938, 0.4167, 0.5938, 0.4167, 0.5625, 0.5833, 0.5625, 0.5833, 0.5938, 0.5, 0.5938, 0.5, 0.5625, 0.6667, 0.5625, 0.6667, 0.5938, 0.5833, 0.5938, 0.5833, 0.5625, 0.75, 0.5625, 0.75, 0.5938, 0.6667, 0.5938, 0.6667, 0.5625, 0.8333, 0.5625, 0.8333, 0.5938, 0.75, 0.5938, 0.75, 0.5625, 0.9167, 0.5625, 0.9167, 0.5938, 0.8333, 0.5938, 0.8333, 0.5625, 1.0, 0.5625, 1.0, 0.5938, 0.9167, 0.5938, 0.9167, 0.5625, 1.0, 0.5, 1.0, 0.5312, 0.9167, 0.5312, 0.9167, 0.5, 0.9167, 0.5, 0.9167, 0.5312, 0.8333, 0.5312, 0.8333, 0.5, 0.8333, 0.5, 0.8333, 0.5312, 0.75, 0.5312, 0.75, 0.5, 0.75, 0.5, 0.75, 0.5312, 0.6667, 0.5312, 0.6667, 0.5, 0.6667, 0.5, 0.6667, 0.5312, 0.5833, 0.5312, 0.5833, 0.5, 0.5833, 0.5, 0.5833, 0.5312, 0.5, 0.5312, 0.5, 0.5, 0.5, 0.5, 0.5, 0.5312, 0.4167, 0.5312, 0.4167, 0.5, 0.4167, 0.5, 0.4167, 0.5312, 0.3333, 0.5312, 0.3333, 0.5, 0.3333, 0.5, 0.3333, 0.5312, 0.25, 0.5312, 0.25, 0.5, 0.25, 0.5, 0.25, 0.5312, 0.1667, 0.5313, 0.1667, 0.5, 0.1667, 0.5, 0.1667, 0.5313, 0.08333, 0.5313, 0.08333, 0.5, 0.08333, 0.5, 0.08333, 0.5313, 7.59e-08, 0.5312, 7.637e-08, 0.5, 0.08333, 0.625, 0.08333, 0.6562, 7.451e-08, 0.6562, 7.451e-08, 0.625, 0.1667, 0.625, 0.1667, 0.6563, 0.08333, 0.6562, 0.08333, 0.625, 0.25, 0.625, 0.25, 0.6562, 0.1667, 0.6563, 0.1667, 0.625, 0.3333, 0.625, 0.3333, 0.6563, 0.25, 0.6562, 0.25, 0.625, 0.4167, 0.625, 0.4167, 0.6562, 0.3333, 0.6563, 0.3333, 0.625, 0.5, 0.625, 0.5, 0.6562, 0.4167, 0.6562, 0.4167, 0.625, 0.5833, 0.625, 0.5833, 0.6563, 0.5, 0.6562, 0.5, 0.625, 0.6667, 0.625, 0.6667, 0.6562, 0.5833, 0.6563, 0.5833, 0.625, 0.75, 0.625, 0.75, 0.6562, 0.6667, 0.6562, 0.6667, 0.625, 0.8333, 0.625, 0.8333, 0.6563, 0.75, 0.6562, 0.75, 0.625, 0.9167, 0.625, 0.9167, 0.6563, 0.8333, 0.6563, 0.8333, 0.625, 1.0, 0.625, 1.0, 0.6562, 0.9167, 0.6563, 0.9167, 0.625, 1.0, 0.6875, 1.0, 0.7188, 0.9167, 0.7188, 0.9167, 0.6875, 0.9167, 0.6875, 0.9167, 0.7188, 0.8333, 0.7188, 0.8333, 0.6875, 0.8333, 0.6875, 0.8333, 0.7188, 0.75, 0.7188, 0.75, 0.6875, 0.75, 0.6875, 0.75, 0.7188, 0.6667, 0.7188, 0.6667, 0.6875, 0.6667, 0.6875, 0.6667, 0.7188, 0.5833, 0.7187, 0.5833, 0.6875, 0.5833, 0.6875, 0.5833, 0.7187, 0.5, 0.7188, 0.5, 0.6875, 0.5, 0.6875, 0.5, 0.7188, 0.4167, 0.7188, 0.4167, 0.6875, 0.4167, 0.6875, 0.4167, 0.7188, 0.3333, 0.7188, 0.3333, 0.6875, 0.3333, 0.6875, 0.3333, 0.7188, 0.25, 0.7188, 0.25, 0.6875, 0.25, 0.6875, 0.25, 0.7188, 0.1667, 0.7188, 0.1667, 0.6875, 0.1667, 0.6875, 0.1667, 0.7188, 0.08333, 0.7188, 0.08333, 0.6875, 0.08333, 0.6875, 0.08333, 0.7188, 7.451e-08, 0.7188, 7.451e-08, 0.6875, 0.08333, 0.75, 0.08333, 0.7812, 7.451e-08, 0.7812, 7.451e-08, 0.75, 0.1667, 0.75, 0.1667, 0.7813, 0.08333, 0.7812, 0.08333, 0.75, 0.25, 0.75, 0.25, 0.7812, 0.1667, 0.7813, 0.1667, 0.75, 0.3333, 0.75, 0.3333, 0.7813, 0.25, 0.7812, 0.25, 0.75, 0.4167, 0.75, 0.4167, 0.7813, 0.3333, 0.7813, 0.3333, 0.75, 0.5, 0.75, 0.5, 0.7812, 0.4167, 0.7813, 0.4167, 0.75, 0.5833, 0.75, 0.5833, 0.7813, 0.5, 0.7812, 0.5, 0.75, 0.6667, 0.75, 0.6667, 0.7812, 0.5833, 0.7813, 0.5833, 0.75, 0.75, 0.75, 0.75, 0.7812, 0.6667, 0.7812, 0.6667, 0.75, 0.8333, 0.75, 0.8333, 0.7812, 0.75, 0.7812, 0.75, 0.75, 0.9167, 0.75, 0.9167, 0.7813, 0.8333, 0.7812, 0.8333, 0.75, 1.0, 0.75, 1.0, 0.7812, 0.9167, 0.7813, 0.9167, 0.75, 1.0, 0.8125, 1.0, 0.8438, 0.9167, 0.8438, 0.9167, 0.8125, 0.9167, 0.8125, 0.9167, 0.8438, 0.8333, 0.8438, 0.8333, 0.8125, 0.8333, 0.8125, 0.8333, 0.8438, 0.75, 0.8437, 0.75, 0.8125, 0.75, 0.8125, 0.75, 0.8437, 0.6667, 0.8437, 0.6667, 0.8125, 0.6667, 0.8125, 0.6667, 0.8437, 0.5833, 0.8438, 0.5833, 0.8125, 0.5833, 0.8125, 0.5833, 0.8438, 0.5, 0.8438, 0.5, 0.8125, 0.5, 0.8125, 0.5, 0.8438, 0.4167, 0.8438, 0.4167, 0.8125, 0.4167, 0.8125, 0.4167, 0.8438, 0.3333, 0.8438, 0.3333, 0.8125, 0.3333, 0.8125, 0.3333, 0.8438, 0.25, 0.8437, 0.25, 0.8125, 0.25, 0.8125, 0.25, 0.8437, 0.1667, 0.8437, 0.1667, 0.8125, 0.1667, 0.8125, 0.1667, 0.8437, 0.08333, 0.8438, 0.08333, 0.8125, 0.08333, 0.8125, 0.08333, 0.8438, 7.451e-08, 0.8438, 7.451e-08, 0.8125, 1.0, 0.875, 1.0, 0.9062, 0.9167, 0.9063, 0.9167, 0.875, 0.9167, 0.875, 0.9167, 0.9063, 0.8333, 0.9062, 0.8333, 0.875, 0.8333, 0.875, 0.8333, 0.9062, 0.75, 0.9063, 0.75, 0.875, 0.75, 0.875, 0.75, 0.9063, 0.6667, 0.9062, 0.6667, 0.875, 0.6667, 0.875, 0.6667, 0.9062, 0.5833, 0.9063, 0.5833, 0.875, 0.5833, 0.875, 0.5833, 0.9063, 0.5, 0.9063, 0.5, 0.875, 0.5, 0.875, 0.5, 0.9063, 0.4167, 0.9062, 0.4167, 0.875, 0.4167, 0.875, 0.4167, 0.9062, 0.3333, 0.9062, 0.3333, 0.875, 0.3333, 0.875, 0.3333, 0.9062, 0.25, 0.9062, 0.25, 0.875, 0.25, 0.875, 0.25, 0.9062, 0.1667, 0.9063, 0.1667, 0.875, 0.1667, 0.875, 0.1667, 0.9063, 0.08333, 0.9062, 0.08333, 0.875, 0.08333, 0.875, 0.08333, 0.9062, 7.451e-08, 0.9062, 7.451e-08, 0.875, 0.08333, 0.9375, 0.08333, 0.9688, 7.451e-08, 0.9688, 7.451e-08, 0.9375, 0.1667, 0.9375, 0.1667, 0.9688, 0.08333, 0.9688, 0.08333, 0.9375, 0.25, 0.9375, 0.25, 0.9688, 0.1667, 0.9688, 0.1667, 0.9375, 0.3333, 0.9375, 0.3333, 0.9688, 0.25, 0.9688, 0.25, 0.9375, 0.4167, 0.9375, 0.4167, 0.9688, 0.3333, 0.9688, 0.3333, 0.9375, 0.5, 0.9375, 0.5, 0.9688, 0.4167, 0.9688, 0.4167, 0.9375, 0.5833, 0.9375, 0.5833, 0.9688, 0.5, 0.9688, 0.5, 0.9375, 0.6667, 0.9375, 0.6667, 0.9688, 0.5833, 0.9688, 0.5833, 0.9375, 0.75, 0.9375, 0.75, 0.9688, 0.6667, 0.9688, 0.6667, 0.9375, 0.8333, 0.9375, 0.8333, 0.9688, 0.75, 0.9688, 0.75, 0.9375, 0.9167, 0.9375, 0.9167, 0.9688, 0.8333, 0.9688, 0.8333, 0.9375, 1.0, 0.9375, 1.0, 0.9688, 0.9167, 0.9688, 0.9167, 0.9375])
me_cone_001.materials.append(mat_spule)
me_cone_001.materials.append(mat_faden)
me_cone_001.use_remesh_fix_poles = True
me_cone_001.use_remesh_preserve_attributes = False
me_cone_001.use_mirror_x = True
me_cone_001.update()

# ---- objects
ob_spool = bpy.data.objects.new('Spool', me_cone_001)

# ---- transforms, parenting, visibility, modifiers, constraints
ob_spool.location = (0.0, 0.0, 0.0)
ob_spool.lineart.crease_threshold = 0.0
ob_spool.use_mesh_mirror_x = True

# ---- collection membership
col_collection.objects.link(ob_spool)

# ---- scene / render settings (as saved in the file)
scene.frame_start = 1; scene.frame_end = 250; scene.frame_set(1)
scene.render.engine = 'BLENDER_EEVEE_NEXT'
scene.cycles.samples = 128
scene.cycles.sampling_pattern = 'TABULATED_SOBOL'
scene.cycles.use_adaptive_sampling = False
scene.cycles.use_light_tree = False
scene.view_settings.view_transform = 'Filmic'
bpy.context.view_layer.update()

# ---- added for rendering (the .blend has no active camera and no usable light): camera, sun
cam_auto = bpy.data.cameras.new('AutoCamera')
cam_auto.lens = 50.0
cam_auto.sensor_width = 36.0
cam_auto.clip_end = 1000.0
ob_auto_camera = bpy.data.objects.new('AutoCamera', cam_auto)
scene.collection.objects.link(ob_auto_camera)
ob_auto_camera.location = (0.185045, -0.222054, 0.148036)
ob_auto_camera.rotation_euler = (1.09748, -7.21219e-08, 0.694738)
scene.camera = ob_auto_camera
light_auto_sun = bpy.data.lights.new('AutoSun', 'SUN')
light_auto_sun.energy = 3.0
light_auto_sun.angle = 0.0523599
ob_auto_sun = bpy.data.objects.new('AutoSun', light_auto_sun)
scene.collection.objects.link(ob_auto_sun)
ob_auto_sun.rotation_euler = (0.872665, 0.174533, 0.523599)
bpy.context.view_layer.update()
